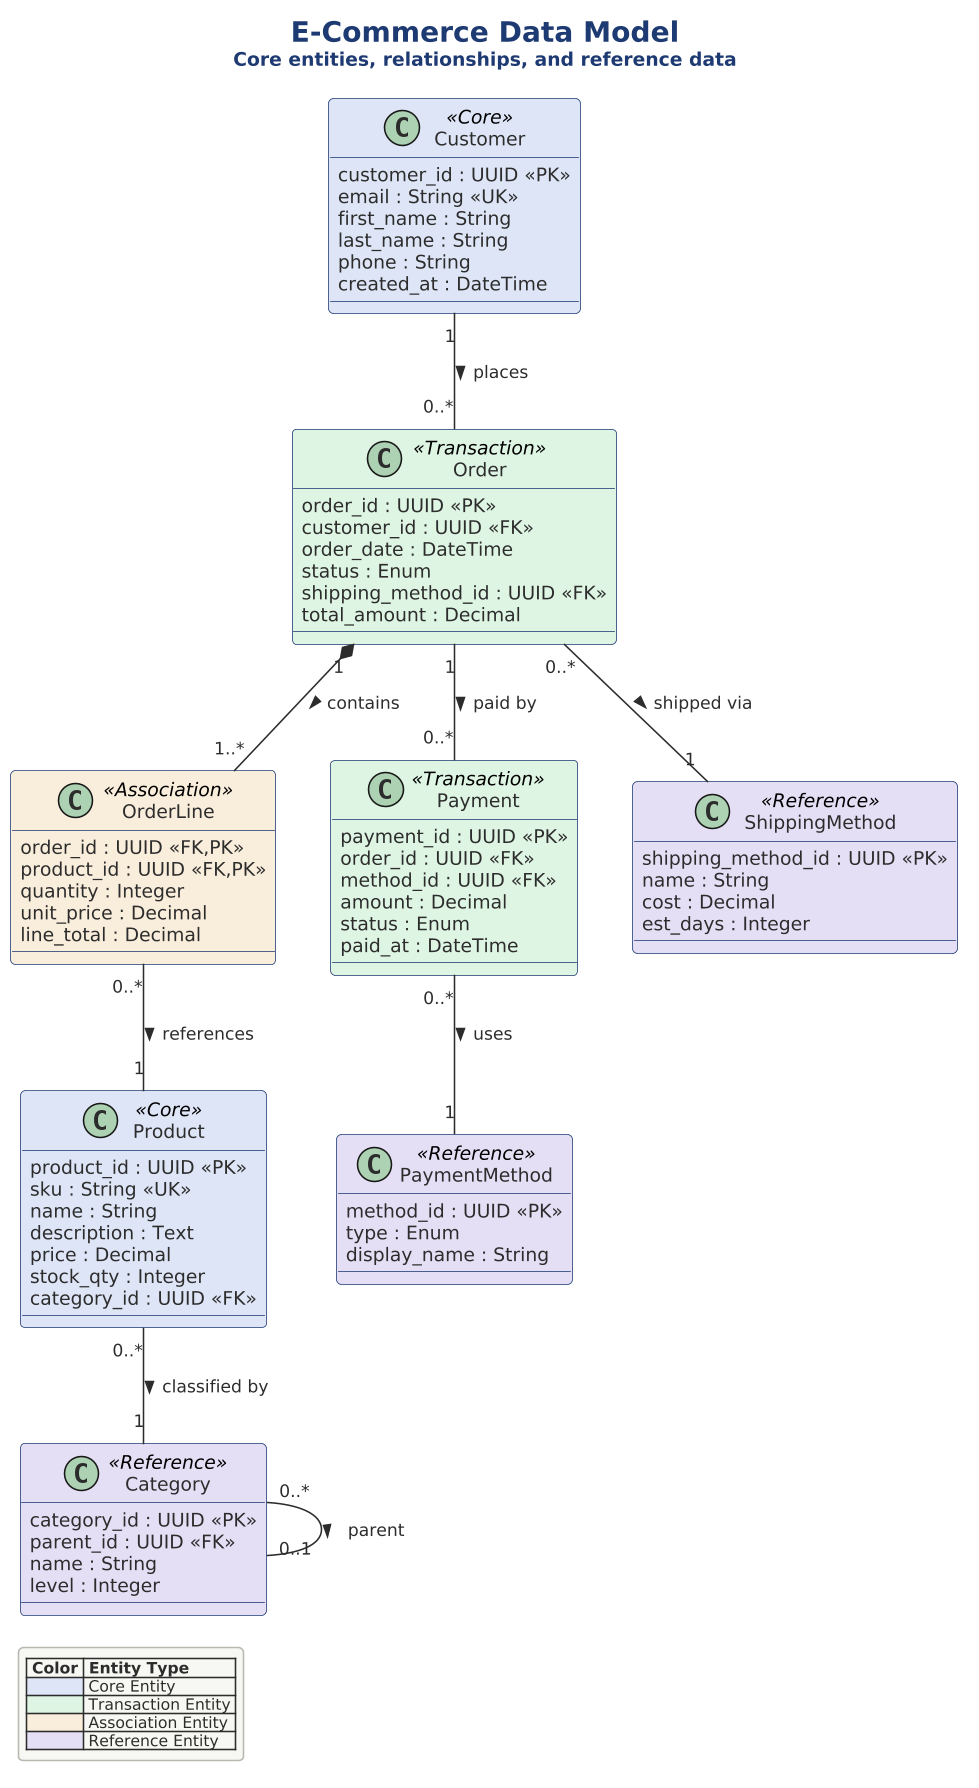

The diagram above was rendered by PlantUML. Its source (embedded in the PNG):
@startuml 07-ecommerce-data-model

scale 1.5625



!include ../../../../../../tooling/styles/plantuml/structural/component-diagram-style.iuml

!define CORE_BG $fill_primary
!define CORE_BD $line_primary
!define REF_BG $fill_alt
!define REF_BD $line_alt
!define TRANS_BG $fill_ok
!define TRANS_BD $line_ok
!define ASSOC_BG $fill_caution
!define ASSOC_BD $line_caution

title <size:18><b>E-Commerce Data Model</b></size>\n<size:12>Core entities, relationships, and reference data</size>

class "Customer" as cust <<Core>> $fill_primary {
  customer_id : UUID <<PK>>
  email : String <<UK>>
  first_name : String
  last_name : String
  phone : String
  created_at : DateTime
}

class "Order" as ord <<Transaction>> $fill_ok {
  order_id : UUID <<PK>>
  customer_id : UUID <<FK>>
  order_date : DateTime
  status : Enum
  shipping_method_id : UUID <<FK>>
  total_amount : Decimal
}

class "OrderLine" as ol <<Association>> $fill_caution {
  order_id : UUID <<FK,PK>>
  product_id : UUID <<FK,PK>>
  quantity : Integer
  unit_price : Decimal
  line_total : Decimal
}

class "Product" as prod <<Core>> $fill_primary {
  product_id : UUID <<PK>>
  sku : String <<UK>>
  name : String
  description : Text
  price : Decimal
  stock_qty : Integer
  category_id : UUID <<FK>>
}

class "Category" as cat <<Reference>> $fill_alt {
  category_id : UUID <<PK>>
  parent_id : UUID <<FK>>
  name : String
  level : Integer
}

class "Payment" as pay <<Transaction>> $fill_ok {
  payment_id : UUID <<PK>>
  order_id : UUID <<FK>>
  method_id : UUID <<FK>>
  amount : Decimal
  status : Enum
  paid_at : DateTime
}

class "PaymentMethod" as pm <<Reference>> $fill_alt {
  method_id : UUID <<PK>>
  type : Enum
  display_name : String
}

class "ShippingMethod" as sm <<Reference>> $fill_alt {
  shipping_method_id : UUID <<PK>>
  name : String
  cost : Decimal
  est_days : Integer
}

cust "1" -- "0..*" ord : places >
ord "1" *-- "1..*" ol : contains >
ol "0..*" -- "1" prod : references >
prod "0..*" -- "1" cat : classified by >
cat "0..*" -- "0..1" cat : parent >
ord "1" -- "0..*" pay : paid by >
pay "0..*" -- "1" pm : uses >
ord "0..*" -- "1" sm : shipped via >

legend bottom left
  |= Color |= Entity Type |
  | <$fill_primary> | Core Entity |
  | <$fill_ok> | Transaction Entity |
  | <$fill_caution> | Association Entity |
  | <$fill_alt> | Reference Entity |
end legend

@enduml